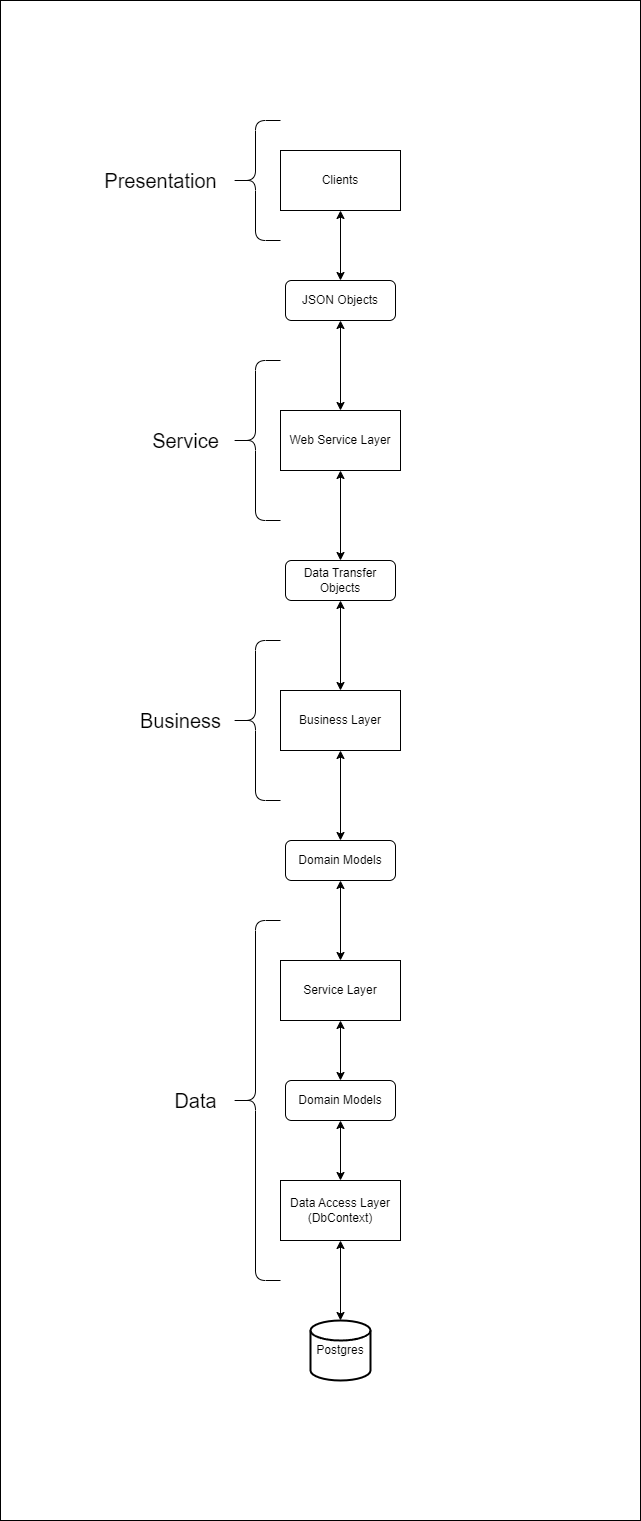

The diagram above was exported from draw.io. Its source (the exported page's mxGraphModel, read from the mxfile embedded in the PNG):
<mxGraphModel dx="848" dy="1866" grid="1" gridSize="10" guides="1" tooltips="1" connect="1" arrows="1" fold="1" page="1" pageScale="1" pageWidth="850" pageHeight="1100" background="none" math="0" shadow="0">
  <root>
    <mxCell id="0" />
    <mxCell id="1" parent="0" />
    <mxCell id="3" value="" style="rounded=0;whiteSpace=wrap;html=1;" vertex="1" parent="1">
      <mxGeometry x="40" y="-640" width="640" height="1520" as="geometry" />
    </mxCell>
    <mxCell id="GMHgi2Thkhi2vdx20RYH-11" style="edgeStyle=orthogonalEdgeStyle;rounded=0;orthogonalLoop=1;jettySize=auto;html=1;startArrow=classic;startFill=1;" parent="1" source="GMHgi2Thkhi2vdx20RYH-1" target="GMHgi2Thkhi2vdx20RYH-2" edge="1">
      <mxGeometry relative="1" as="geometry" />
    </mxCell>
    <mxCell id="GMHgi2Thkhi2vdx20RYH-1" value="Data Access Layer&lt;br&gt;(DbContext)" style="rounded=0;whiteSpace=wrap;html=1;" parent="1" vertex="1">
      <mxGeometry x="320" y="540" width="120" height="60" as="geometry" />
    </mxCell>
    <mxCell id="GMHgi2Thkhi2vdx20RYH-2" value="Postgres" style="strokeWidth=2;html=1;shape=mxgraph.flowchart.database;whiteSpace=wrap;" parent="1" vertex="1">
      <mxGeometry x="350" y="680" width="60" height="60" as="geometry" />
    </mxCell>
    <mxCell id="GMHgi2Thkhi2vdx20RYH-21" style="edgeStyle=orthogonalEdgeStyle;rounded=0;orthogonalLoop=1;jettySize=auto;html=1;entryX=0.5;entryY=0;entryDx=0;entryDy=0;startArrow=classic;startFill=1;" parent="1" source="GMHgi2Thkhi2vdx20RYH-4" target="GMHgi2Thkhi2vdx20RYH-18" edge="1">
      <mxGeometry relative="1" as="geometry" />
    </mxCell>
    <mxCell id="GMHgi2Thkhi2vdx20RYH-4" value="Business Layer" style="rounded=0;whiteSpace=wrap;html=1;" parent="1" vertex="1">
      <mxGeometry x="320" y="50" width="120" height="60" as="geometry" />
    </mxCell>
    <mxCell id="GMHgi2Thkhi2vdx20RYH-13" style="edgeStyle=orthogonalEdgeStyle;rounded=0;orthogonalLoop=1;jettySize=auto;html=1;entryX=0.5;entryY=0;entryDx=0;entryDy=0;startArrow=classic;startFill=1;" parent="1" source="GMHgi2Thkhi2vdx20RYH-5" target="GMHgi2Thkhi2vdx20RYH-10" edge="1">
      <mxGeometry relative="1" as="geometry" />
    </mxCell>
    <mxCell id="GMHgi2Thkhi2vdx20RYH-5" value="Service Layer" style="rounded=0;whiteSpace=wrap;html=1;" parent="1" vertex="1">
      <mxGeometry x="320" y="320" width="120" height="60" as="geometry" />
    </mxCell>
    <mxCell id="GMHgi2Thkhi2vdx20RYH-23" style="edgeStyle=orthogonalEdgeStyle;rounded=0;orthogonalLoop=1;jettySize=auto;html=1;startArrow=classic;startFill=1;" parent="1" source="GMHgi2Thkhi2vdx20RYH-6" target="GMHgi2Thkhi2vdx20RYH-19" edge="1">
      <mxGeometry relative="1" as="geometry" />
    </mxCell>
    <mxCell id="GMHgi2Thkhi2vdx20RYH-6" value="Web Service Layer" style="rounded=0;whiteSpace=wrap;html=1;" parent="1" vertex="1">
      <mxGeometry x="320" y="-230" width="120" height="60" as="geometry" />
    </mxCell>
    <mxCell id="GMHgi2Thkhi2vdx20RYH-12" style="edgeStyle=orthogonalEdgeStyle;rounded=0;orthogonalLoop=1;jettySize=auto;html=1;startArrow=classic;startFill=1;" parent="1" source="GMHgi2Thkhi2vdx20RYH-10" target="GMHgi2Thkhi2vdx20RYH-1" edge="1">
      <mxGeometry relative="1" as="geometry" />
    </mxCell>
    <mxCell id="GMHgi2Thkhi2vdx20RYH-10" value="Domain Models" style="rounded=1;whiteSpace=wrap;html=1;" parent="1" vertex="1">
      <mxGeometry x="325" y="440" width="110" height="40" as="geometry" />
    </mxCell>
    <mxCell id="GMHgi2Thkhi2vdx20RYH-14" value="" style="shape=curlyBracket;whiteSpace=wrap;html=1;rounded=1;labelPosition=left;verticalLabelPosition=middle;align=right;verticalAlign=middle;" parent="1" vertex="1">
      <mxGeometry x="270" y="280" width="50" height="360" as="geometry" />
    </mxCell>
    <mxCell id="GMHgi2Thkhi2vdx20RYH-15" value="&lt;div&gt;&lt;font style=&quot;font-size: 20px;&quot;&gt;Data&lt;/font&gt;&lt;/div&gt;" style="text;html=1;align=center;verticalAlign=middle;resizable=0;points=[];autosize=1;strokeColor=none;fillColor=none;" parent="1" vertex="1">
      <mxGeometry x="200" y="440" width="70" height="40" as="geometry" />
    </mxCell>
    <mxCell id="GMHgi2Thkhi2vdx20RYH-16" value="" style="shape=curlyBracket;whiteSpace=wrap;html=1;rounded=1;labelPosition=left;verticalLabelPosition=middle;align=right;verticalAlign=middle;" parent="1" vertex="1">
      <mxGeometry x="270" y="-280" width="50" height="160" as="geometry" />
    </mxCell>
    <mxCell id="GMHgi2Thkhi2vdx20RYH-17" value="&lt;font style=&quot;font-size: 20px;&quot;&gt;Service&lt;br&gt;&lt;/font&gt;" style="text;html=1;align=center;verticalAlign=middle;resizable=0;points=[];autosize=1;strokeColor=none;fillColor=none;" parent="1" vertex="1">
      <mxGeometry x="180" y="-220" width="90" height="40" as="geometry" />
    </mxCell>
    <mxCell id="GMHgi2Thkhi2vdx20RYH-20" style="edgeStyle=orthogonalEdgeStyle;rounded=0;orthogonalLoop=1;jettySize=auto;html=1;entryX=0.5;entryY=0;entryDx=0;entryDy=0;startArrow=classic;startFill=1;" parent="1" source="GMHgi2Thkhi2vdx20RYH-18" target="GMHgi2Thkhi2vdx20RYH-5" edge="1">
      <mxGeometry relative="1" as="geometry" />
    </mxCell>
    <mxCell id="GMHgi2Thkhi2vdx20RYH-18" value="Domain Models" style="rounded=1;whiteSpace=wrap;html=1;" parent="1" vertex="1">
      <mxGeometry x="325" y="200" width="110" height="40" as="geometry" />
    </mxCell>
    <mxCell id="GMHgi2Thkhi2vdx20RYH-22" style="edgeStyle=orthogonalEdgeStyle;rounded=0;orthogonalLoop=1;jettySize=auto;html=1;entryX=0.5;entryY=0;entryDx=0;entryDy=0;startArrow=classic;startFill=1;" parent="1" source="GMHgi2Thkhi2vdx20RYH-19" target="GMHgi2Thkhi2vdx20RYH-4" edge="1">
      <mxGeometry relative="1" as="geometry" />
    </mxCell>
    <mxCell id="GMHgi2Thkhi2vdx20RYH-19" value="Data Transfer Objects" style="rounded=1;whiteSpace=wrap;html=1;" parent="1" vertex="1">
      <mxGeometry x="325" y="-80" width="110" height="40" as="geometry" />
    </mxCell>
    <mxCell id="GMHgi2Thkhi2vdx20RYH-24" value="" style="shape=curlyBracket;whiteSpace=wrap;html=1;rounded=1;labelPosition=left;verticalLabelPosition=middle;align=right;verticalAlign=middle;" parent="1" vertex="1">
      <mxGeometry x="270" y="-520" width="50" height="120" as="geometry" />
    </mxCell>
    <mxCell id="GMHgi2Thkhi2vdx20RYH-25" value="&lt;font style=&quot;font-size: 20px;&quot;&gt;Presentation&lt;/font&gt;" style="text;html=1;align=center;verticalAlign=middle;resizable=0;points=[];autosize=1;strokeColor=none;fillColor=none;" parent="1" vertex="1">
      <mxGeometry x="130" y="-480" width="140" height="40" as="geometry" />
    </mxCell>
    <mxCell id="GMHgi2Thkhi2vdx20RYH-29" style="edgeStyle=orthogonalEdgeStyle;rounded=0;orthogonalLoop=1;jettySize=auto;html=1;entryX=0.5;entryY=0;entryDx=0;entryDy=0;startArrow=classic;startFill=1;" parent="1" source="GMHgi2Thkhi2vdx20RYH-26" target="GMHgi2Thkhi2vdx20RYH-27" edge="1">
      <mxGeometry relative="1" as="geometry" />
    </mxCell>
    <mxCell id="GMHgi2Thkhi2vdx20RYH-26" value="Clients" style="rounded=0;whiteSpace=wrap;html=1;" parent="1" vertex="1">
      <mxGeometry x="320" y="-490" width="120" height="60" as="geometry" />
    </mxCell>
    <mxCell id="GMHgi2Thkhi2vdx20RYH-28" style="edgeStyle=orthogonalEdgeStyle;rounded=0;orthogonalLoop=1;jettySize=auto;html=1;entryX=0.5;entryY=0;entryDx=0;entryDy=0;startArrow=classic;startFill=1;" parent="1" source="GMHgi2Thkhi2vdx20RYH-27" target="GMHgi2Thkhi2vdx20RYH-6" edge="1">
      <mxGeometry relative="1" as="geometry" />
    </mxCell>
    <mxCell id="GMHgi2Thkhi2vdx20RYH-27" value="JSON Objects" style="rounded=1;whiteSpace=wrap;html=1;" parent="1" vertex="1">
      <mxGeometry x="325" y="-360" width="110" height="40" as="geometry" />
    </mxCell>
    <mxCell id="GMHgi2Thkhi2vdx20RYH-30" value="" style="shape=curlyBracket;whiteSpace=wrap;html=1;rounded=1;labelPosition=left;verticalLabelPosition=middle;align=right;verticalAlign=middle;" parent="1" vertex="1">
      <mxGeometry x="270" width="50" height="160" as="geometry" />
    </mxCell>
    <mxCell id="GMHgi2Thkhi2vdx20RYH-31" value="&lt;font style=&quot;font-size: 20px;&quot;&gt;Business&lt;/font&gt;" style="text;html=1;align=center;verticalAlign=middle;resizable=0;points=[];autosize=1;strokeColor=none;fillColor=none;" parent="1" vertex="1">
      <mxGeometry x="170" y="60" width="100" height="40" as="geometry" />
    </mxCell>
  </root>
</mxGraphModel>